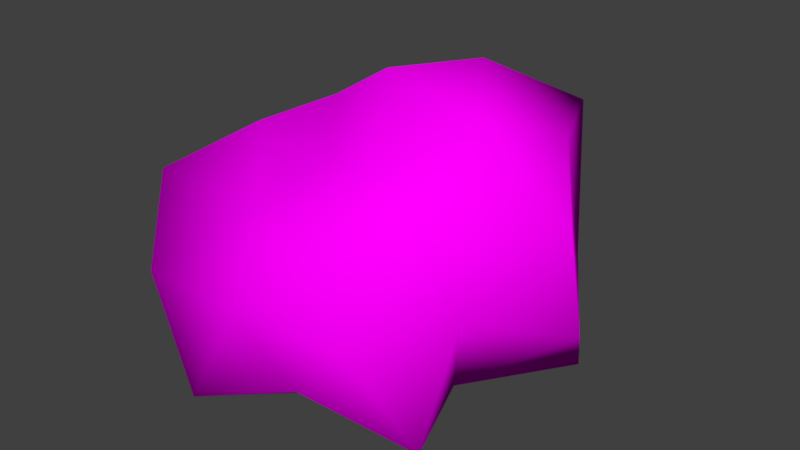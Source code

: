 # Source: garden_tile.blend  (saved by Blender 2.79.0; exported with 4.5.12 LTS)
import bpy
from mathutils import Matrix  # noqa: F401  (used for matrix-valued properties, if any)

bpy.ops.wm.read_factory_settings(use_empty=True)
scene = bpy.context.scene
scene.name = 'Scene'

# ---- collections
col_collection_1 = bpy.data.collections.new('Collection 1'); scene.collection.children.link(col_collection_1)

# ---- images (referenced by path relative to the original .blend; pixels are not part of the script)
import os
ASSET_DIR = os.environ.get("B2B_ASSET_DIR", "")  # directory of the original .blend (textures are referenced by path, not embedded)
HERE = os.path.dirname(os.path.abspath(__file__))  # packed textures are extracted next to this script under _unpacked/

def load_image(name, relpath, width, height, colorspace="sRGB"):
    """Load a texture the original file referenced (path relative to the .blend, or extracted next to this script)."""
    p = next((c for c in (os.path.join(HERE, relpath), os.path.join(ASSET_DIR, relpath)) if relpath and os.path.exists(c)), "")
    if p:
        img = bpy.data.images.load(p, check_existing=True)
        img.name = name
    else:  # same state as the original file: an image datablock whose file is absent (Cycles renders it pink)
        img = bpy.data.images.new(name, width, height)
        img.source = "FILE"
        img.filepath = "//" + (relpath or name)
    img.colorspace_settings.name = colorspace
    return img
img_texturescom_rocksharp0024_1_seamless_s_jpg = load_image('TexturesCom_RockSharp0024_1_seamless_S.jpg', 'TexturesCom_RockSharp0024_1_seamless_S.jpg', 1024, 1024, 'sRGB')
img_texturescom_moss0177_1_seamless_s_jpg = load_image('TexturesCom_Moss0177_1_seamless_S.jpg', 'TexturesCom_Moss0177_1_seamless_S.jpg', 1024, 1024, 'sRGB')

# ---- materials (node trees are filled in below, after node groups)
mat_material_001 = bpy.data.materials.new('Material.001')
mat_material_001.alpha_threshold = 0.0
mat_material_001.roughness = 0.5

# ---- material node trees
mat_material_001.use_nodes = True; mat_material_001.node_tree.nodes.clear()
_N = mat_material_001.node_tree.nodes; _L = mat_material_001.node_tree.links
n0 = _N.new('ShaderNodeOutputMaterial'); n0.name = 'Material Output'; n0.location = (300, 300)
n1 = _N.new('ShaderNodeBsdfDiffuse'); n1.name = 'Diffuse BSDF'; n1.location = (10, 300)
n2 = _N.new('ShaderNodeTexImage'); n2.name = 'Image Texture'; n2.location = (-289, 243)
n2.width = 140
n2.image = img_texturescom_rocksharp0024_1_seamless_s_jpg
n3 = _N.new('ShaderNodeTexImage'); n3.name = 'Image Texture.001'; n3.location = (-288, 594)
n3.width = 140
n3.image = img_texturescom_moss0177_1_seamless_s_jpg
_L.new(n1.outputs[0], n0.inputs[0])
_L.new(n2.outputs[0], n1.inputs[0])
n0.is_active_output = True

# ---- world
world_world = bpy.data.worlds.new('World'); scene.world = world_world
world_world.color = (0.05088, 0.05088, 0.05088)
world_world.use_sun_shadow = False
world_world.sun_shadow_jitter_overblur = 0.0
world_world.cycles.sampling_method = 'MANUAL'

# ---- meshes
me_icosphere = bpy.data.meshes.new('Icosphere')
me_icosphere.from_pydata([(0.0, 0.0, 0.0), (-0.08734, -0.5209, 1.015), (-0.7071, -0.1374, 0.6239), (0.7753, -0.2383, 0.6507), (-0.4923, -0.3461, 0.05029), (-0.2843, 0.7119, 1.12), (-0.1833, 0.07671, 1.348), (0.7573, 0.7133, 0.5802), (-0.4057, 0.5176, 0.1731), (-0.03726, -0.7448, 0.6493), (-0.6317, 0.1715, 1.093), (0.2289, -0.2102, 0.005507), (-0.124, -0.3221, -0.05369), (-0.16, 0.9368, 0.8206), (-0.4172, 0.8512, 0.5789), (0.2449, 1.13, 0.8479), (0.05719, 0.951, 0.4454), (-0.101, 0.4096, 1.366), (-0.178, 0.3025, 0.01378), (-0.7243, 0.3699, 0.4235), (-0.4788, 0.1742, -0.07042), (0.2797, 0.5587, 1.493), (0.7305, 0.588, 1.225), (1.049, 0.2751, 0.4489), (0.1829, -0.6224, 0.2577), (-0.7049, -0.2947, 0.3244), (0.3277, 0.7312, 0.1903), (0.2595, 0.3083, 0.02413), (0.126, 0.06664, 1.542), (0.8954, 0.4128, 0.8819), (0.3084, -0.3471, 1.217), (0.1295, 1.023, 1.2), (-0.6288, -0.7194, 0.6106), (-0.0168, -0.2177, 1.127), (0.677, 0.03115, 1.437), (0.6324, -0.3849, 1.018), (0.5188, -0.623, 0.5373), (-0.5013, -0.1119, 1.195), (0.8635, 0.6202, 0.04995), (0.2916, -0.7619, 0.9685), (-0.7695, -0.4842, 1.004), (-0.7426, 0.6161, 1.003), (0.4687, 1.152, 1.165), (1.089, 0.06496, 1.073), (-0.2589, 0.9183, 0.09546), (-0.8756, 0.06519, 0.09007), (-0.2982, -0.8039, 0.111), (0.7373, -0.4592, 0.09669), (0.5986, -0.03351, 0.1588)], [], [(22, 29, 7), (13, 5, 31), (26, 7, 38), (24, 12, 11), (2, 10, 19), (8, 44, 18), (29, 22, 43), (16, 15, 7), (25, 32, 2), (10, 5, 41), (27, 26, 38), (18, 27, 0), (21, 17, 28), (0, 12, 20), (26, 16, 7), (6, 33, 28), (8, 14, 44), (20, 45, 19), (48, 23, 3), (8, 18, 20), (48, 27, 38), (4, 20, 12), (11, 27, 48), (11, 48, 47), (37, 40, 1), (10, 6, 17), (32, 25, 46), (29, 23, 7), (14, 16, 44), (6, 28, 17), (33, 37, 1), (4, 46, 25), (40, 2, 32), (8, 20, 19), (24, 46, 12), (10, 41, 19), (2, 19, 45), (45, 25, 2), (4, 12, 46), (23, 38, 7), (10, 37, 6), (14, 41, 5), (31, 5, 21), (26, 44, 16), (20, 18, 0), (15, 16, 31), (10, 40, 37), (1, 32, 9), (34, 22, 21), (21, 28, 34), (22, 34, 43), (22, 42, 21), (3, 43, 35), (1, 9, 39), (48, 3, 47), (23, 43, 3), (34, 30, 35), (30, 39, 35), (36, 3, 35), (9, 32, 46), (35, 43, 34), (30, 34, 28), (3, 36, 47), (1, 40, 32), (35, 39, 36), (30, 1, 39), (48, 38, 23), (9, 24, 36), (9, 46, 24), (33, 30, 28), (9, 36, 39), (14, 8, 19), (4, 45, 20), (19, 41, 14), (18, 26, 27), (45, 4, 25), (13, 16, 14), (5, 13, 14), (16, 13, 31), (17, 21, 5), (24, 11, 47), (2, 40, 10), (15, 42, 7), (6, 37, 33), (42, 15, 31), (0, 11, 12), (23, 29, 43), (24, 47, 36), (10, 17, 5), (42, 31, 21), (18, 44, 26), (7, 42, 22), (30, 33, 1), (11, 0, 27)])
me_icosphere.polygons.foreach_set('use_smooth', [True] * 94)
_uv = me_icosphere.uv_layers.new(name='UVMap')
_uv.uv.foreach_set('vector', [0.7875, 0.7237, 0.802, 0.6157, 0.9074, 0.6155, 0.4668, 0.7036, 0.3944, 0.7446, 0.3838, 0.6164, 0.6257, 0.6115, 0.5436, 0.497, 0.6705, 0.4894, 0.0769, 0.3126, 0.1094, 0.2166, 0.1587, 0.2976, 0.8756, 0.151, 1.0, 0.2024, 0.8549, 0.2914, 0.2898, 0.08723, 0.3838, 0.09746, 0.248, 0.1602, 0.802, 0.6157, 0.7875, 0.7237, 0.7026, 0.5822, 0.6705, 0.828, 0.7473, 0.8208, 0.7473, 1.0, 0.799, 0.1272, 0.8444, 0.001891, 0.8756, 0.151, 0.318, 0.7163, 0.2419, 0.572, 0.3522, 0.6019, 0.2765, 0.27, 0.3828, 0.2575, 0.3838, 0.4009, 0.248, 0.1602, 0.2765, 0.27, 0.1911, 0.2257, 0.08646, 0.618, 0.18, 0.6585, 0.114, 0.7494, 0.1911, 0.2257, 0.1094, 0.2166, 0.197, 0.09355, 0.6257, 0.6115, 0.5594, 0.6568, 0.5436, 0.497, 0.8343, 0.3516, 0.8767, 0.323, 0.8767, 0.4339, 0.8275, 0.8208, 0.8275, 0.9579, 0.7473, 0.8725, 0.6705, 0.86, 0.6245, 0.9634, 0.5489, 0.8955, 0.4483, 0.1864, 0.4775, 0.04336, 0.5579, 0.1173, 0.2898, 0.08723, 0.248, 0.1602, 0.197, 0.09355, 0.228, 0.378, 0.2765, 0.27, 0.3838, 0.4009, 0.08674, 0.1248, 0.197, 0.09355, 0.1094, 0.2166, 0.1587, 0.2976, 0.2765, 0.27, 0.228, 0.378, 0.1587, 0.2976, 0.228, 0.378, 0.1389, 0.4422, 0.2795, 0.7903, 0.3522, 0.8794, 0.1999, 0.8696, 0.318, 0.7163, 0.1979, 0.7434, 0.18, 0.6585, 0.8444, 0.001891, 0.799, 0.1272, 0.7302, 0.0, 0.802, 0.6157, 0.8375, 0.4971, 0.9074, 0.6155, 0.518, 0.7795, 0.5594, 0.6568, 0.6346, 0.7458, 0.1979, 0.7434, 0.114, 0.7494, 0.18, 0.6585, 0.177, 0.7985, 0.2795, 0.7903, 0.1999, 0.8696, 0.7365, 0.1242, 0.7302, 0.0, 0.799, 0.1272, 0.9444, 0.04359, 0.8756, 0.151, 0.8444, 0.001891, 0.6142, 0.8107, 0.6705, 0.86, 0.5489, 0.8955, 0.0769, 0.3126, 0.0, 0.2045, 0.1094, 0.2166, 1.0, 0.2024, 1.0, 0.323, 0.8549, 0.2914, 0.8756, 0.151, 0.8549, 0.2914, 0.7608, 0.2354, 0.7608, 0.2354, 0.799, 0.1272, 0.8756, 0.151, 0.08674, 0.1248, 0.1094, 0.2166, 0.0, 0.2045, 0.8375, 0.4971, 0.9689, 0.4894, 0.9074, 0.6155, 0.318, 0.7163, 0.2795, 0.7903, 0.1979, 0.7434, 0.518, 0.7795, 0.4121, 0.8686, 0.3944, 0.7446, 0.1454, 0.4868, 0.2419, 0.572, 0.08646, 0.618, 0.6257, 0.6115, 0.6346, 0.7458, 0.5594, 0.6568, 0.197, 0.09355, 0.248, 0.1602, 0.1911, 0.2257, 0.4687, 0.5876, 0.5594, 0.6568, 0.3838, 0.6164, 0.318, 0.7163, 0.3522, 0.8794, 0.2795, 0.7903, 0.6976, 0.3194, 0.6431, 0.4887, 0.621, 0.3391, 0.0, 0.7356, 0.007957, 0.5804, 0.08646, 0.618, 0.08646, 0.618, 0.114, 0.7494, 0.0, 0.7356, 0.7875, 0.7237, 0.6705, 0.6883, 0.7026, 0.5822, 0.007957, 0.5804, 0.07376, 0.4422, 0.08646, 0.618, 0.5579, 0.1173, 0.6245, 0.0, 0.6543, 0.1342, 0.6976, 0.3194, 0.621, 0.3391, 0.6761, 0.2365, 0.7302, 0.4577, 0.7779, 0.323, 0.8343, 0.4577, 0.4775, 0.04336, 0.6245, 0.0, 0.5579, 0.1173, 0.7302, 0.08033, 0.7151, 0.2008, 0.6543, 0.1342, 0.7151, 0.2008, 0.6761, 0.2365, 0.6543, 0.1342, 0.5611, 0.203, 0.5579, 0.1173, 0.6543, 0.1342, 0.621, 0.3391, 0.6431, 0.4887, 0.5158, 0.442, 0.6543, 0.1342, 0.6245, 0.0, 0.7302, 0.08033, 0.09711, 0.8273, 0.0, 0.7356, 0.114, 0.7494, 0.5579, 0.1173, 0.5611, 0.203, 0.4434, 0.1714, 0.6976, 0.3194, 0.7302, 0.4894, 0.6431, 0.4887, 0.6543, 0.1342, 0.6761, 0.2365, 0.5611, 0.203, 0.09711, 0.8273, 0.1999, 0.8696, 0.1183, 0.9162, 0.4483, 0.1864, 0.3838, 0.1034, 0.4775, 0.04336, 0.621, 0.3391, 0.516, 0.3054, 0.5611, 0.203, 0.621, 0.3391, 0.5158, 0.442, 0.516, 0.3054, 0.8275, 0.8353, 0.8705, 0.8208, 0.8705, 0.9587, 0.621, 0.3391, 0.5611, 0.203, 0.6761, 0.2365, 0.518, 0.7795, 0.6142, 0.8107, 0.5489, 0.8955, 0.08674, 0.1248, 0.1566, 0.0, 0.197, 0.09355, 0.5489, 0.8955, 0.4121, 0.8686, 0.518, 0.7795, 0.248, 0.1602, 0.3828, 0.2575, 0.2765, 0.27, 0.7608, 0.2354, 0.7365, 0.1242, 0.799, 0.1272, 0.4668, 0.7036, 0.5594, 0.6568, 0.518, 0.7795, 0.3944, 0.7446, 0.4668, 0.7036, 0.518, 0.7795, 0.5594, 0.6568, 0.4668, 0.7036, 0.3838, 0.6164, 0.18, 0.6585, 0.08646, 0.618, 0.2419, 0.572, 0.0769, 0.3126, 0.1587, 0.2976, 0.1389, 0.4422, 0.8756, 0.151, 0.9444, 0.04359, 1.0, 0.2024, 0.9689, 0.7789, 0.9053, 0.8208, 0.9074, 0.6155, 0.1979, 0.7434, 0.2795, 0.7903, 0.177, 0.7985, 0.3992, 0.523, 0.4687, 0.5876, 0.3838, 0.6164, 0.1911, 0.2257, 0.1587, 0.2976, 0.1094, 0.2166, 0.8375, 0.4971, 0.802, 0.6157, 0.7026, 0.5822, 0.516, 0.3054, 0.4434, 0.1714, 0.5611, 0.203, 0.318, 0.7163, 0.18, 0.6585, 0.2419, 0.572, 0.07376, 0.4422, 0.1454, 0.4868, 0.08646, 0.618, 0.248, 0.1602, 0.3838, 0.09746, 0.3828, 0.2575, 0.9074, 0.6155, 0.9053, 0.8208, 0.7875, 0.7237, 0.09711, 0.8273, 0.177, 0.7985, 0.1999, 0.8696, 0.1587, 0.2976, 0.1911, 0.2257, 0.2765, 0.27])
me_icosphere.materials.append(mat_material_001)
me_icosphere.use_remesh_preserve_volume = False
me_icosphere.use_remesh_preserve_attributes = False
me_icosphere.use_mirror_vertex_groups = False
me_icosphere.update()

# ---- objects
ob_icosphere = bpy.data.objects.new('Icosphere', me_icosphere)

# ---- transforms, parenting, visibility, modifiers, constraints
ob_icosphere.location = (0.0, -0.06519, 0.0)
ob_icosphere.lineart.crease_threshold = 0.0

# ---- collection membership
col_collection_1.objects.link(ob_icosphere)

# ---- scene / render settings (as saved in the file)
scene.frame_start = 1; scene.frame_end = 250; scene.frame_set(1)
scene.render.engine = 'CYCLES'
scene.render.resolution_percentage = 50
scene.render.dither_intensity = 0.0
scene.cycles.use_denoising = False
scene.cycles.samples = 128
scene.cycles.sampling_pattern = 'TABULATED_SOBOL'
scene.cycles.use_adaptive_sampling = False
scene.cycles.use_light_tree = False
scene.cycles.blur_glossy = 0.0
scene.cycles.sample_clamp_indirect = 0.0
scene.view_settings.view_transform = 'Standard'
bpy.context.view_layer.update()

# ---- added for rendering (the .blend has no active camera and no usable light): camera, sun
cam_auto = bpy.data.cameras.new('AutoCamera')
cam_auto.lens = 50.0
cam_auto.sensor_width = 36.0
cam_auto.clip_end = 1000.0
ob_auto_camera = bpy.data.objects.new('AutoCamera', cam_auto)
scene.collection.objects.link(ob_auto_camera)
ob_auto_camera.location = (3.0743, -3.45193, 3.10984)
ob_auto_camera.rotation_euler = (1.09748, -7.21219e-08, 0.694738)
scene.camera = ob_auto_camera
light_auto_sun = bpy.data.lights.new('AutoSun', 'SUN')
light_auto_sun.energy = 3.0
light_auto_sun.angle = 0.0523599
ob_auto_sun = bpy.data.objects.new('AutoSun', light_auto_sun)
scene.collection.objects.link(ob_auto_sun)
ob_auto_sun.rotation_euler = (0.872665, 0.174533, 0.523599)
bpy.context.view_layer.update()
